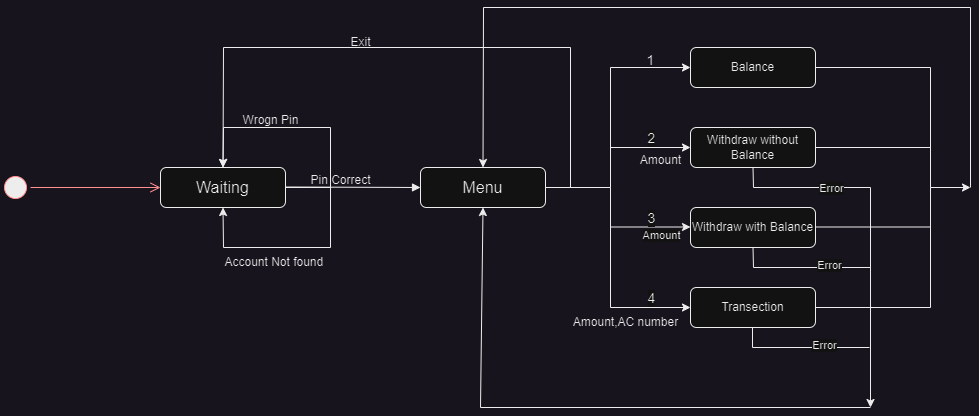

The diagram above was exported from draw.io. Its source (the exported page's mxGraphModel, read from the mxfile embedded in the PNG):
<mxGraphModel dx="1644" dy="1576" grid="1" gridSize="10" guides="1" tooltips="1" connect="1" arrows="1" fold="1" page="1" pageScale="1" pageWidth="850" pageHeight="1100" math="0" shadow="0">
  <root>
    <mxCell id="0" />
    <mxCell id="1" parent="0" />
    <mxCell id="2lnVJ8dhmZeaGSZ0lF8t-1" value="Balance" style="rounded=1;whiteSpace=wrap;html=1;" vertex="1" parent="1">
      <mxGeometry x="440" y="40" width="125" height="40" as="geometry" />
    </mxCell>
    <mxCell id="2lnVJ8dhmZeaGSZ0lF8t-2" value="Withdraw without Balance" style="rounded=1;whiteSpace=wrap;html=1;" vertex="1" parent="1">
      <mxGeometry x="440" y="120" width="125" height="40" as="geometry" />
    </mxCell>
    <mxCell id="2lnVJ8dhmZeaGSZ0lF8t-3" value="Withdraw with Balance" style="rounded=1;whiteSpace=wrap;html=1;" vertex="1" parent="1">
      <mxGeometry x="440" y="200" width="125" height="40" as="geometry" />
    </mxCell>
    <mxCell id="2lnVJ8dhmZeaGSZ0lF8t-5" value="Transection" style="rounded=1;whiteSpace=wrap;html=1;" vertex="1" parent="1">
      <mxGeometry x="440" y="280" width="125" height="40" as="geometry" />
    </mxCell>
    <mxCell id="2lnVJ8dhmZeaGSZ0lF8t-6" value="&lt;font style=&quot;font-size: 16px;&quot;&gt;Menu&lt;/font&gt;" style="rounded=1;whiteSpace=wrap;html=1;" vertex="1" parent="1">
      <mxGeometry x="170" y="160" width="125" height="40" as="geometry" />
    </mxCell>
    <mxCell id="2lnVJ8dhmZeaGSZ0lF8t-7" value="&lt;font style=&quot;font-size: 16px;&quot;&gt;Waiting&lt;/font&gt;" style="rounded=1;whiteSpace=wrap;html=1;" vertex="1" parent="1">
      <mxGeometry x="-90" y="160" width="125" height="40" as="geometry" />
    </mxCell>
    <mxCell id="2lnVJ8dhmZeaGSZ0lF8t-8" value="" style="ellipse;html=1;shape=startState;fillColor=#000000;strokeColor=#ff0000;" vertex="1" parent="1">
      <mxGeometry x="-250" y="165" width="30" height="30" as="geometry" />
    </mxCell>
    <mxCell id="2lnVJ8dhmZeaGSZ0lF8t-9" value="" style="edgeStyle=orthogonalEdgeStyle;html=1;verticalAlign=bottom;endArrow=open;endSize=8;strokeColor=#ff0000;rounded=0;entryX=0;entryY=0.5;entryDx=0;entryDy=0;" edge="1" source="2lnVJ8dhmZeaGSZ0lF8t-8" parent="1" target="2lnVJ8dhmZeaGSZ0lF8t-7">
      <mxGeometry relative="1" as="geometry">
        <mxPoint x="295" y="290" as="targetPoint" />
      </mxGeometry>
    </mxCell>
    <mxCell id="2lnVJ8dhmZeaGSZ0lF8t-10" value="" style="endArrow=block;endFill=1;html=1;edgeStyle=orthogonalEdgeStyle;align=left;verticalAlign=top;rounded=0;entryX=0;entryY=0.5;entryDx=0;entryDy=0;" edge="1" parent="1" target="2lnVJ8dhmZeaGSZ0lF8t-6">
      <mxGeometry x="-1" relative="1" as="geometry">
        <mxPoint x="35" y="179.5" as="sourcePoint" />
        <mxPoint x="195" y="179.5" as="targetPoint" />
      </mxGeometry>
    </mxCell>
    <mxCell id="2lnVJ8dhmZeaGSZ0lF8t-12" value="Pin Correct" style="text;html=1;align=center;verticalAlign=middle;resizable=0;points=[];autosize=1;strokeColor=none;fillColor=none;" vertex="1" parent="1">
      <mxGeometry x="50" y="158" width="80" height="30" as="geometry" />
    </mxCell>
    <mxCell id="2lnVJ8dhmZeaGSZ0lF8t-14" value="" style="endArrow=classic;html=1;rounded=0;exitX=1;exitY=0.5;exitDx=0;exitDy=0;entryX=0;entryY=0.5;entryDx=0;entryDy=0;" edge="1" parent="1" source="2lnVJ8dhmZeaGSZ0lF8t-6" target="2lnVJ8dhmZeaGSZ0lF8t-1">
      <mxGeometry width="50" height="50" relative="1" as="geometry">
        <mxPoint x="210" y="170" as="sourcePoint" />
        <mxPoint x="260" y="120" as="targetPoint" />
        <Array as="points">
          <mxPoint x="360" y="180" />
          <mxPoint x="360" y="60" />
        </Array>
      </mxGeometry>
    </mxCell>
    <mxCell id="2lnVJ8dhmZeaGSZ0lF8t-15" value="" style="endArrow=classic;html=1;rounded=0;exitX=1;exitY=0.5;exitDx=0;exitDy=0;entryX=0;entryY=0.5;entryDx=0;entryDy=0;" edge="1" parent="1" source="2lnVJ8dhmZeaGSZ0lF8t-6" target="2lnVJ8dhmZeaGSZ0lF8t-5">
      <mxGeometry width="50" height="50" relative="1" as="geometry">
        <mxPoint x="210" y="170" as="sourcePoint" />
        <mxPoint x="260" y="120" as="targetPoint" />
        <Array as="points">
          <mxPoint x="360" y="180" />
          <mxPoint x="360" y="300" />
        </Array>
      </mxGeometry>
    </mxCell>
    <mxCell id="2lnVJ8dhmZeaGSZ0lF8t-25" value="&lt;font style=&quot;font-size: 14px;&quot;&gt;4&lt;/font&gt;" style="edgeLabel;html=1;align=center;verticalAlign=middle;resizable=0;points=[];" vertex="1" connectable="0" parent="2lnVJ8dhmZeaGSZ0lF8t-15">
      <mxGeometry x="0.7031" y="7" relative="1" as="geometry">
        <mxPoint x="-1" y="-3" as="offset" />
      </mxGeometry>
    </mxCell>
    <mxCell id="2lnVJ8dhmZeaGSZ0lF8t-16" value="" style="endArrow=classic;html=1;rounded=0;entryX=0;entryY=0.5;entryDx=0;entryDy=0;" edge="1" parent="1" target="2lnVJ8dhmZeaGSZ0lF8t-2">
      <mxGeometry width="50" height="50" relative="1" as="geometry">
        <mxPoint x="360" y="140" as="sourcePoint" />
        <mxPoint x="260" y="120" as="targetPoint" />
      </mxGeometry>
    </mxCell>
    <mxCell id="2lnVJ8dhmZeaGSZ0lF8t-22" value="&lt;font style=&quot;font-size: 14px;&quot;&gt;2&lt;/font&gt;" style="edgeLabel;html=1;align=center;verticalAlign=middle;resizable=0;points=[];" vertex="1" connectable="0" parent="2lnVJ8dhmZeaGSZ0lF8t-16">
      <mxGeometry x="0.0167" y="7" relative="1" as="geometry">
        <mxPoint x="-1" y="-3" as="offset" />
      </mxGeometry>
    </mxCell>
    <mxCell id="2lnVJ8dhmZeaGSZ0lF8t-17" value="" style="endArrow=classic;html=1;rounded=0;entryX=0;entryY=0.5;entryDx=0;entryDy=0;" edge="1" parent="1">
      <mxGeometry width="50" height="50" relative="1" as="geometry">
        <mxPoint x="360" y="219.5" as="sourcePoint" />
        <mxPoint x="440" y="219.5" as="targetPoint" />
      </mxGeometry>
    </mxCell>
    <mxCell id="2lnVJ8dhmZeaGSZ0lF8t-24" value="&lt;font style=&quot;font-size: 14px;&quot;&gt;3&lt;/font&gt;" style="edgeLabel;html=1;align=center;verticalAlign=middle;resizable=0;points=[];" vertex="1" connectable="0" parent="2lnVJ8dhmZeaGSZ0lF8t-17">
      <mxGeometry x="-0.0583" y="5" relative="1" as="geometry">
        <mxPoint x="2" y="-4" as="offset" />
      </mxGeometry>
    </mxCell>
    <mxCell id="2lnVJ8dhmZeaGSZ0lF8t-29" value="Amount" style="edgeLabel;html=1;align=center;verticalAlign=middle;resizable=0;points=[];" vertex="1" connectable="0" parent="2lnVJ8dhmZeaGSZ0lF8t-17">
      <mxGeometry x="0.2917" y="-8" relative="1" as="geometry">
        <mxPoint x="-2" as="offset" />
      </mxGeometry>
    </mxCell>
    <mxCell id="2lnVJ8dhmZeaGSZ0lF8t-18" value="&lt;font style=&quot;font-size: 14px;&quot;&gt;1&lt;/font&gt;" style="text;html=1;align=center;verticalAlign=middle;resizable=0;points=[];autosize=1;strokeColor=none;fillColor=none;" vertex="1" parent="1">
      <mxGeometry x="385" y="38" width="30" height="30" as="geometry" />
    </mxCell>
    <mxCell id="2lnVJ8dhmZeaGSZ0lF8t-28" value="Amount" style="text;html=1;align=center;verticalAlign=middle;resizable=0;points=[];autosize=1;strokeColor=none;fillColor=none;" vertex="1" parent="1">
      <mxGeometry x="380" y="138" width="60" height="30" as="geometry" />
    </mxCell>
    <mxCell id="2lnVJ8dhmZeaGSZ0lF8t-30" value="Amount,AC number" style="text;html=1;align=center;verticalAlign=middle;resizable=0;points=[];autosize=1;strokeColor=none;fillColor=none;" vertex="1" parent="1">
      <mxGeometry x="310" y="300" width="130" height="30" as="geometry" />
    </mxCell>
    <mxCell id="2lnVJ8dhmZeaGSZ0lF8t-31" value="" style="endArrow=classic;html=1;rounded=0;exitX=1;exitY=0.5;exitDx=0;exitDy=0;" edge="1" parent="1" source="2lnVJ8dhmZeaGSZ0lF8t-1">
      <mxGeometry width="50" height="50" relative="1" as="geometry">
        <mxPoint x="430" y="250" as="sourcePoint" />
        <mxPoint x="720" y="180" as="targetPoint" />
        <Array as="points">
          <mxPoint x="680" y="60" />
          <mxPoint x="680" y="180" />
        </Array>
      </mxGeometry>
    </mxCell>
    <mxCell id="2lnVJ8dhmZeaGSZ0lF8t-34" value="" style="endArrow=none;html=1;rounded=0;entryX=1;entryY=0.5;entryDx=0;entryDy=0;" edge="1" parent="1" target="2lnVJ8dhmZeaGSZ0lF8t-2">
      <mxGeometry width="50" height="50" relative="1" as="geometry">
        <mxPoint x="680" y="140" as="sourcePoint" />
        <mxPoint x="480" y="200" as="targetPoint" />
      </mxGeometry>
    </mxCell>
    <mxCell id="2lnVJ8dhmZeaGSZ0lF8t-35" value="" style="endArrow=none;html=1;rounded=0;exitX=1;exitY=0.5;exitDx=0;exitDy=0;" edge="1" parent="1" source="2lnVJ8dhmZeaGSZ0lF8t-5">
      <mxGeometry width="50" height="50" relative="1" as="geometry">
        <mxPoint x="430" y="250" as="sourcePoint" />
        <mxPoint x="680" y="180" as="targetPoint" />
        <Array as="points">
          <mxPoint x="680" y="300" />
        </Array>
      </mxGeometry>
    </mxCell>
    <mxCell id="2lnVJ8dhmZeaGSZ0lF8t-36" value="" style="endArrow=none;html=1;rounded=0;entryX=1;entryY=0.5;entryDx=0;entryDy=0;" edge="1" parent="1">
      <mxGeometry width="50" height="50" relative="1" as="geometry">
        <mxPoint x="680" y="219.5" as="sourcePoint" />
        <mxPoint x="565" y="219.5" as="targetPoint" />
      </mxGeometry>
    </mxCell>
    <mxCell id="2lnVJ8dhmZeaGSZ0lF8t-37" value="" style="endArrow=classic;html=1;rounded=0;exitX=0.5;exitY=1;exitDx=0;exitDy=0;" edge="1" parent="1" source="2lnVJ8dhmZeaGSZ0lF8t-2">
      <mxGeometry width="50" height="50" relative="1" as="geometry">
        <mxPoint x="520" y="160" as="sourcePoint" />
        <mxPoint x="620" y="400" as="targetPoint" />
        <Array as="points">
          <mxPoint x="503" y="180" />
          <mxPoint x="620" y="180" />
        </Array>
      </mxGeometry>
    </mxCell>
    <mxCell id="2lnVJ8dhmZeaGSZ0lF8t-40" value="Error" style="edgeLabel;html=1;align=center;verticalAlign=middle;resizable=0;points=[];" vertex="1" connectable="0" parent="2lnVJ8dhmZeaGSZ0lF8t-37">
      <mxGeometry x="-0.4491" y="9" relative="1" as="geometry">
        <mxPoint y="9" as="offset" />
      </mxGeometry>
    </mxCell>
    <mxCell id="2lnVJ8dhmZeaGSZ0lF8t-38" value="" style="endArrow=none;html=1;rounded=0;entryX=0.5;entryY=1;entryDx=0;entryDy=0;" edge="1" parent="1" target="2lnVJ8dhmZeaGSZ0lF8t-3">
      <mxGeometry width="50" height="50" relative="1" as="geometry">
        <mxPoint x="620" y="260" as="sourcePoint" />
        <mxPoint x="480" y="200" as="targetPoint" />
        <Array as="points">
          <mxPoint x="503" y="260" />
        </Array>
      </mxGeometry>
    </mxCell>
    <mxCell id="2lnVJ8dhmZeaGSZ0lF8t-41" value="Error" style="edgeLabel;html=1;align=center;verticalAlign=middle;resizable=0;points=[];" vertex="1" connectable="0" parent="2lnVJ8dhmZeaGSZ0lF8t-38">
      <mxGeometry x="-0.3918" y="-3" relative="1" as="geometry">
        <mxPoint as="offset" />
      </mxGeometry>
    </mxCell>
    <mxCell id="2lnVJ8dhmZeaGSZ0lF8t-39" value="" style="endArrow=none;html=1;rounded=0;entryX=0.5;entryY=1;entryDx=0;entryDy=0;" edge="1" parent="1">
      <mxGeometry width="50" height="50" relative="1" as="geometry">
        <mxPoint x="619" y="340" as="sourcePoint" />
        <mxPoint x="502" y="320" as="targetPoint" />
        <Array as="points">
          <mxPoint x="502" y="340" />
        </Array>
      </mxGeometry>
    </mxCell>
    <mxCell id="2lnVJ8dhmZeaGSZ0lF8t-42" value="Error" style="edgeLabel;html=1;align=center;verticalAlign=middle;resizable=0;points=[];" vertex="1" connectable="0" parent="2lnVJ8dhmZeaGSZ0lF8t-39">
      <mxGeometry x="-0.3333" y="-3" relative="1" as="geometry">
        <mxPoint as="offset" />
      </mxGeometry>
    </mxCell>
    <mxCell id="2lnVJ8dhmZeaGSZ0lF8t-43" value="" style="endArrow=classic;html=1;rounded=0;entryX=0.5;entryY=1;entryDx=0;entryDy=0;" edge="1" parent="1" target="2lnVJ8dhmZeaGSZ0lF8t-6">
      <mxGeometry width="50" height="50" relative="1" as="geometry">
        <mxPoint x="620" y="400" as="sourcePoint" />
        <mxPoint x="480" y="200" as="targetPoint" />
        <Array as="points">
          <mxPoint x="230" y="400" />
        </Array>
      </mxGeometry>
    </mxCell>
    <mxCell id="2lnVJ8dhmZeaGSZ0lF8t-44" value="" style="endArrow=classic;html=1;rounded=0;entryX=0.5;entryY=0;entryDx=0;entryDy=0;" edge="1" parent="1" target="2lnVJ8dhmZeaGSZ0lF8t-6">
      <mxGeometry width="50" height="50" relative="1" as="geometry">
        <mxPoint x="720" y="180" as="sourcePoint" />
        <mxPoint x="480" y="200" as="targetPoint" />
        <Array as="points">
          <mxPoint x="720" />
          <mxPoint x="233" />
        </Array>
      </mxGeometry>
    </mxCell>
    <mxCell id="2lnVJ8dhmZeaGSZ0lF8t-45" value="" style="endArrow=classic;html=1;rounded=0;exitX=1;exitY=0.5;exitDx=0;exitDy=0;entryX=0.5;entryY=0;entryDx=0;entryDy=0;" edge="1" parent="1" source="2lnVJ8dhmZeaGSZ0lF8t-6" target="2lnVJ8dhmZeaGSZ0lF8t-7">
      <mxGeometry width="50" height="50" relative="1" as="geometry">
        <mxPoint x="200" y="250" as="sourcePoint" />
        <mxPoint x="250" y="200" as="targetPoint" />
        <Array as="points">
          <mxPoint x="320" y="180" />
          <mxPoint x="320" y="40" />
          <mxPoint x="-27" y="40" />
        </Array>
      </mxGeometry>
    </mxCell>
    <mxCell id="2lnVJ8dhmZeaGSZ0lF8t-47" value="Exit" style="text;html=1;align=center;verticalAlign=middle;resizable=0;points=[];autosize=1;strokeColor=none;fillColor=none;" vertex="1" parent="1">
      <mxGeometry x="90" y="20" width="40" height="30" as="geometry" />
    </mxCell>
    <mxCell id="2lnVJ8dhmZeaGSZ0lF8t-51" value="" style="endArrow=classic;html=1;rounded=0;exitX=1;exitY=0.5;exitDx=0;exitDy=0;entryX=0.5;entryY=1;entryDx=0;entryDy=0;" edge="1" parent="1" source="2lnVJ8dhmZeaGSZ0lF8t-7" target="2lnVJ8dhmZeaGSZ0lF8t-7">
      <mxGeometry width="50" height="50" relative="1" as="geometry">
        <mxPoint x="180" y="250" as="sourcePoint" />
        <mxPoint x="-26" y="208" as="targetPoint" />
        <Array as="points">
          <mxPoint x="80" y="180" />
          <mxPoint x="80" y="240" />
          <mxPoint x="-27" y="240" />
        </Array>
      </mxGeometry>
    </mxCell>
    <mxCell id="2lnVJ8dhmZeaGSZ0lF8t-52" value="Account Not found&amp;nbsp;" style="text;html=1;align=center;verticalAlign=middle;resizable=0;points=[];autosize=1;strokeColor=none;fillColor=none;" vertex="1" parent="1">
      <mxGeometry x="-40" y="240" width="130" height="30" as="geometry" />
    </mxCell>
    <mxCell id="2lnVJ8dhmZeaGSZ0lF8t-53" value="" style="endArrow=classic;html=1;rounded=0;exitX=1;exitY=0.5;exitDx=0;exitDy=0;entryX=0.5;entryY=0;entryDx=0;entryDy=0;" edge="1" parent="1" source="2lnVJ8dhmZeaGSZ0lF8t-7" target="2lnVJ8dhmZeaGSZ0lF8t-7">
      <mxGeometry width="50" height="50" relative="1" as="geometry">
        <mxPoint x="180" y="250" as="sourcePoint" />
        <mxPoint x="-60" y="120" as="targetPoint" />
        <Array as="points">
          <mxPoint x="80" y="180" />
          <mxPoint x="80" y="120" />
          <mxPoint x="-27" y="120" />
        </Array>
      </mxGeometry>
    </mxCell>
    <mxCell id="2lnVJ8dhmZeaGSZ0lF8t-54" value="Wrogn Pin" style="text;html=1;align=center;verticalAlign=middle;resizable=0;points=[];autosize=1;strokeColor=none;fillColor=none;" vertex="1" parent="1">
      <mxGeometry x="-20" y="98" width="80" height="30" as="geometry" />
    </mxCell>
  </root>
</mxGraphModel>